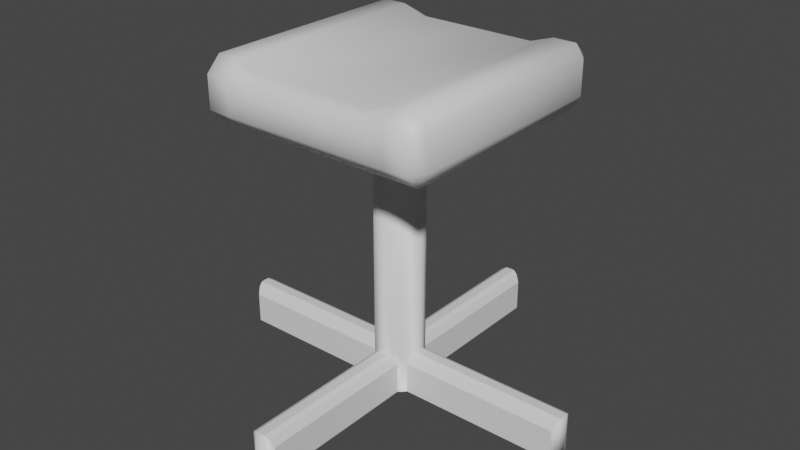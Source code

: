# Source: Platform.blend  (saved by Blender 2.80.75; exported with 4.5.12 LTS)
import bpy
from mathutils import Matrix  # noqa: F401  (used for matrix-valued properties, if any)

bpy.ops.wm.read_factory_settings(use_empty=True)
scene = bpy.context.scene
scene.name = 'Scene'

# ---- collections
col_collection = bpy.data.collections.new('Collection'); scene.collection.children.link(col_collection)

# ---- materials (node trees are filled in below, after node groups)
mat_metalmat = bpy.data.materials.new('MetalMat')
mat_metalmat.use_transparent_shadow = False
mat_platformmat = bpy.data.materials.new('PlatformMat')
mat_platformmat.use_transparent_shadow = False

# ---- material node trees
mat_metalmat.use_nodes = True; mat_metalmat.node_tree.nodes.clear()
_N = mat_metalmat.node_tree.nodes; _L = mat_metalmat.node_tree.links
n0 = _N.new('ShaderNodeOutputMaterial'); n0.name = 'Material Output'; n0.location = (300, 300)
n1 = _N.new('ShaderNodeBsdfPrincipled'); n1.name = 'Principled BSDF'; n1.location = (10, 300)
n1.distribution = 'GGX'
n1.subsurface_method = 'BURLEY'
n1.inputs[3].default_value = 1.45
n1.inputs[27].default_value = (0.0, 0.0, 0.0, 1.0)
n1.inputs[28].default_value = 1.0
_L.new(n1.outputs[0], n0.inputs[0])
n0.is_active_output = True
mat_platformmat.use_nodes = True; mat_platformmat.node_tree.nodes.clear()
_N = mat_platformmat.node_tree.nodes; _L = mat_platformmat.node_tree.links
n0 = _N.new('ShaderNodeOutputMaterial'); n0.name = 'Material Output'; n0.location = (300, 300)
n1 = _N.new('ShaderNodeBsdfPrincipled'); n1.name = 'Principled BSDF'; n1.location = (10, 300)
n1.distribution = 'GGX'
n1.subsurface_method = 'BURLEY'
n1.inputs[3].default_value = 1.45
n1.inputs[27].default_value = (0.0, 0.0, 0.0, 1.0)
n1.inputs[28].default_value = 1.0
_L.new(n1.outputs[0], n0.inputs[0])
n0.is_active_output = True

# ---- world
world_world = bpy.data.worlds.new('World'); scene.world = world_world
world_world.use_nodes = True; world_world.node_tree.nodes.clear()
_N = world_world.node_tree.nodes; _L = world_world.node_tree.links
n0 = _N.new('ShaderNodeOutputWorld'); n0.name = 'World Output'; n0.location = (300, 300)
n1 = _N.new('ShaderNodeBackground'); n1.name = 'Background'; n1.location = (10, 300)
n1.inputs[0].default_value = (0.05088, 0.05088, 0.05088, 1.0)
_L.new(n1.outputs[0], n0.inputs[0])
n0.is_active_output = True
world_world.color = (0.05088, 0.05088, 0.05088)
world_world.use_sun_shadow = False
world_world.sun_shadow_jitter_overblur = 0.0

# ---- meshes
me_cylinder = bpy.data.meshes.new('Cylinder')
me_cylinder.from_pydata([(3.749e-08, 0.3, -3.0), (3.749e-08, 0.3, 0.0), (0.05853, 0.2942, -3.0), (0.05853, 0.2942, 0.0), (0.1148, 0.2772, -3.0), (0.1148, 0.2772, 0.0), (0.1667, 0.2494, -3.0), (0.1667, 0.2494, 0.0), (0.2121, 0.2121, -3.0), (0.2121, 0.2121, 0.0), (0.2494, 0.1667, -3.128), (0.2494, 0.1667, 0.0), (0.2772, 0.1148, -3.033), (0.2772, 0.1148, 0.0), (0.2942, 0.05853, -3.0), (0.2942, 0.05853, 0.0), (0.3, 2.456e-07, -3.0), (0.3, 2.456e-07, 0.0), (0.2942, -0.05853, -3.0), (0.2942, -0.05853, 0.0), (0.2772, -0.1148, -3.033), (0.2772, -0.1148, 0.0), (0.2494, -0.1667, -3.128), (0.2494, -0.1667, 0.0), (0.2121, -0.2121, -3.0), (0.2121, -0.2121, 0.0), (0.1667, -0.2494, -3.0), (0.1667, -0.2494, 0.0), (0.1148, -0.2772, -3.0), (0.1148, -0.2772, 0.0), (0.05853, -0.2942, -3.0), (0.05853, -0.2942, 0.0), (-6.027e-08, -0.3, -3.0), (-6.027e-08, -0.3, 0.0), (-0.05853, -0.2942, -3.0), (-0.05853, -0.2942, 0.0), (-0.1148, -0.2772, -3.0), (-0.1148, -0.2772, 0.0), (-0.1667, -0.2494, -3.0), (-0.1667, -0.2494, 0.0), (-0.2121, -0.2121, -3.0), (-0.2121, -0.2121, 0.0), (-0.2494, -0.1667, -3.0), (-0.2494, -0.1667, 0.0), (-0.2772, -0.1148, -3.0), (-0.2772, -0.1148, 0.0), (-0.2942, -0.05853, -3.0), (-0.2942, -0.05853, 0.0), (-0.3, 5.126e-07, -3.0), (-0.3, 5.126e-07, 0.0), (-0.2942, 0.05853, -3.0), (-0.2942, 0.05853, 0.0), (-0.2772, 0.1148, -3.0), (-0.2772, 0.1148, 0.0), (-0.2494, 0.1667, -3.0), (-0.2494, 0.1667, 0.0), (-0.2121, 0.2121, -3.0), (-0.2121, 0.2121, 0.0), (-0.1667, 0.2494, -3.0), (-0.1667, 0.2494, 0.0), (-0.1148, 0.2772, -3.0), (-0.1148, 0.2772, 0.0), (-0.05853, 0.2942, -3.0), (-0.05853, 0.2942, 0.0), (-7.251e-08, 0.3, -3.518), (0.05853, 0.2942, -3.518), (0.1148, 0.2772, -3.518), (0.1667, 0.2494, -3.518), (0.2121, 0.2121, -3.518), (0.2494, 0.1667, -3.518), (0.2772, 0.1148, -3.518), (0.2942, 0.05853, -3.518), (0.3, 2.456e-07, -3.518), (0.2942, -0.05853, -3.518), (0.2772, -0.1148, -3.518), (0.2494, -0.1667, -3.518), (0.2121, -0.2121, -3.518), (0.1667, -0.2494, -3.518), (0.1148, -0.2772, -3.518), (-0.1148, -2.277, -3.033), (-0.05853, -2.294, -3.0), (-8.279e-07, -2.3, -3.0), (-0.1148, -0.2772, -3.518), (-0.1667, -0.2494, -3.518), (-0.2121, -0.2121, -3.518), (-0.2494, -0.1667, -3.518), (-2.294, 0.05853, -3.0), (-2.3, 2.374e-06, -3.0), (-2.294, -0.05852, -3.0), (-2.277, -0.1148, -3.033), (-2.249, -0.1667, -3.128), (-0.2494, 0.1667, -3.518), (-0.2121, 0.2121, -3.518), (-0.1667, 0.2494, -3.518), (-0.1148, 0.2772, -3.518), (-0.05853, 0.2942, -3.518), (-0.2494, -0.1667, -3.128), (-0.2772, -0.1148, -3.033), (-0.2942, -0.05853, -3.0), (-0.3, 5.126e-07, -3.0), (-0.2942, 0.05853, -3.0), (-0.2772, 0.1148, -3.033), (-0.2494, 0.1667, -3.128), (-7.251e-08, 0.3, -3.518), (0.05853, 0.2942, -3.518), (0.1148, 0.2772, -3.518), (0.1667, 0.2494, -3.518), (0.2121, 0.2121, -3.518), (0.2494, 0.1667, -3.518), (0.2772, 0.1148, -3.518), (0.2942, 0.05853, -3.518), (0.3, 2.456e-07, -3.518), (0.2942, -0.05853, -3.518), (0.2772, -0.1148, -3.518), (0.2494, -0.1667, -3.518), (0.2121, -0.2121, -3.518), (0.1667, -0.2494, -3.518), (0.1148, -0.2772, -3.518), (0.05853, -2.294, -3.0), (0.1148, -2.277, -3.033), (0.1667, -2.249, -3.128), (-0.1148, -0.2772, -3.518), (-0.1667, -0.2494, -3.518), (-0.2121, -0.2121, -3.518), (-0.2494, -0.1667, -3.518), (-0.2772, -0.1148, -3.518), (-0.2942, -0.05853, -3.518), (-0.3, 5.126e-07, -3.518), (-0.2942, 0.05853, -3.518), (-0.2772, 0.1148, -3.518), (-0.2494, 0.1667, -3.518), (-0.2121, 0.2121, -3.518), (-0.1667, 0.2494, -3.518), (-0.1148, 0.2772, -3.518), (-0.05853, 0.2942, -3.518), (-2.277, 0.1148, -3.033), (-2.249, 0.1667, -3.128), (-2.249, -0.1667, -3.518), (-2.277, -0.1148, -3.518), (-2.294, -0.05852, -3.518), (-2.3, 2.374e-06, -3.518), (-2.294, 0.05853, -3.518), (-2.277, 0.1148, -3.518), (-2.249, 0.1667, -3.518), (0.1667, -0.2494, -3.128), (0.1148, -0.2772, -3.033), (0.05853, -0.2942, -3.0), (-6.027e-08, -0.3, -3.0), (-0.05853, -0.2942, -3.0), (-0.1148, -0.2772, -3.033), (-0.1667, -0.2494, -3.128), (0.1667, -0.2494, -3.518), (0.1148, -0.2772, -3.518), (-0.1148, -0.2772, -3.518), (-0.1667, -0.2494, -3.518), (-1.703e-07, -0.3, -3.518), (0.1148, -0.2772, -3.518), (0.05853, -0.2942, -3.518), (-7.251e-08, 0.3, -3.518), (0.05853, 0.2942, -3.518), (0.1148, 0.2772, -3.518), (0.1667, 0.2494, -3.518), (0.2121, 0.2121, -3.518), (0.2494, 0.1667, -3.518), (0.2772, 0.1148, -3.518), (0.2942, 0.05853, -3.518), (0.3, 2.456e-07, -3.518), (0.2942, -0.05853, -3.518), (0.2772, -0.1148, -3.518), (0.2494, -0.1667, -3.518), (0.2121, -0.2121, -3.518), (0.1667, -0.2494, -3.518), (-0.05853, -0.2942, -3.518), (-0.1148, -0.2772, -3.518), (-0.1667, -0.2494, -3.518), (-0.2121, -0.2121, -3.518), (-0.2494, -0.1667, -3.518), (-0.2772, -0.1148, -3.518), (-0.2942, -0.05853, -3.518), (-0.3, 5.126e-07, -3.518), (-0.2942, 0.05853, -3.518), (-0.2772, 0.1148, -3.518), (-0.2494, 0.1667, -3.518), (-0.2121, 0.2121, -3.518), (-0.1667, 0.2494, -3.518), (-0.1148, 0.2772, -3.518), (1.223e-06, 2.3, -3.0), (-0.1667, -2.249, -3.128), (0.1667, -2.249, -3.518), (0.1148, -2.277, -3.518), (0.05853, -2.294, -3.518), (-9.379e-07, -2.3, -3.518), (-0.05853, -2.294, -3.518), (-0.1148, -2.277, -3.518), (-0.1667, -2.249, -3.518), (-9.379e-07, -2.3, -3.518), (0.1148, -2.277, -3.518), (0.05853, -2.294, -3.518), (-0.05853, -2.294, -3.518), (-0.1148, -2.277, -3.518), (2.249, 0.1667, -3.128), (2.277, 0.1148, -3.033), (2.294, 0.05853, -3.0), (2.3, 4.98e-07, -3.0), (2.294, -0.05853, -3.0), (2.277, -0.1148, -3.033), (2.249, -0.1667, -3.128), (2.249, 0.1667, -3.518), (2.277, 0.1148, -3.518), (2.294, 0.05853, -3.518), (2.3, 4.98e-07, -3.518), (2.294, -0.05853, -3.518), (2.277, -0.1148, -3.518), (2.249, -0.1667, -3.518), (2.249, 0.1667, -3.518), (2.277, 0.1148, -3.518), (2.294, 0.05853, -3.518), (2.3, 4.98e-07, -3.518), (2.294, -0.05853, -3.518), (2.277, -0.1148, -3.518), (2.249, -0.1667, -3.518), (2.249, -0.1667, -3.518), (2.249, 0.1667, -3.518), (2.277, 0.1148, -3.518), (2.294, 0.05853, -3.518), (2.3, 4.98e-07, -3.518), (2.294, -0.05853, -3.518), (2.277, -0.1148, -3.518), (3.749e-08, 0.3, -3.0), (0.05853, 0.2942, -3.0), (0.1148, 0.2772, -3.033), (0.1667, 0.2494, -3.128), (-0.1667, 0.2494, -3.128), (-0.1148, 0.2772, -3.033), (-0.05853, 0.2942, -3.0), (-7.251e-08, 0.3, -3.518), (0.05853, 0.2942, -3.518), (0.1148, 0.2772, -3.518), (0.1667, 0.2494, -3.518), (-7.251e-08, 0.3, -3.518), (-7.251e-08, 0.3, -3.518), (0.05853, 0.2942, -3.518), (0.05853, 0.2942, -3.518), (-0.1667, 0.2494, -3.518), (-0.1148, 0.2772, -3.518), (-0.05853, 0.2942, -3.518), (0.1148, 0.2772, -3.518), (-0.1148, 0.2772, -3.518), (-0.05853, 0.2942, -3.518), (0.1148, 0.2772, -3.518), (0.1667, 0.2494, -3.518), (0.2121, 0.2121, -3.518), (0.2494, 0.1667, -3.518), (0.2772, 0.1148, -3.518), (0.2942, 0.05853, -3.518), (0.3, 2.456e-07, -3.518), (0.2942, -0.05853, -3.518), (0.2772, -0.1148, -3.518), (0.2494, -0.1667, -3.518), (0.2121, -0.2121, -3.518), (0.1667, -0.2494, -3.518), (0.1148, -0.2772, -3.518), (0.05853, -0.2942, -3.518), (-1.703e-07, -0.3, -3.518), (-0.05853, -0.2942, -3.518), (-0.1148, -0.2772, -3.518), (-0.1667, -0.2494, -3.518), (-0.2121, -0.2121, -3.518), (-0.2494, -0.1667, -3.518), (-0.2772, -0.1148, -3.518), (-0.2942, -0.05853, -3.518), (-0.3, 5.126e-07, -3.518), (-0.2942, 0.05853, -3.518), (-0.2772, 0.1148, -3.518), (-0.2494, 0.1667, -3.518), (-0.2121, 0.2121, -3.518), (-0.1667, 0.2494, -3.518), (-0.1148, 0.2772, -3.518), (-0.05853, 0.2942, -3.518), (0.05853, 2.294, -3.0), (0.1148, 2.277, -3.033), (0.1667, 2.249, -3.128), (-0.1667, 2.249, -3.128), (-0.1148, 2.277, -3.033), (-0.05853, 2.294, -3.0), (1.113e-06, 2.3, -3.518), (0.05853, 2.294, -3.518), (0.1148, 2.277, -3.518), (0.1667, 2.249, -3.518), (1.113e-06, 2.3, -3.518), (1.113e-06, 2.3, -3.518), (0.05853, 2.294, -3.518), (0.05853, 2.294, -3.518), (-0.1667, 2.249, -3.518), (-0.1148, 2.277, -3.518), (-0.05853, 2.294, -3.518), (0.1148, 2.277, -3.518), (-0.1148, 2.277, -3.518), (-0.05853, 2.294, -3.518), (0.1148, 2.277, -3.518), (-0.1148, 2.277, -3.518), (-0.05853, 2.294, -3.518)], [], [(0, 1, 3, 2), (2, 3, 5, 4), (4, 5, 7, 6), (6, 7, 9, 8), (8, 9, 11, 10), (10, 11, 13, 12), (12, 13, 15, 14), (14, 15, 17, 16), (16, 17, 19, 18), (18, 19, 21, 20), (20, 21, 23, 22), (22, 23, 25, 24), (24, 25, 27, 26), (26, 27, 29, 28), (28, 29, 31, 30), (30, 31, 33, 32), (32, 33, 35, 34), (34, 35, 37, 36), (36, 37, 39, 38), (38, 39, 41, 40), (40, 41, 43, 42), (42, 43, 45, 44), (44, 45, 47, 46), (46, 47, 49, 48), (48, 49, 51, 50), (50, 51, 53, 52), (52, 53, 55, 54), (54, 55, 57, 56), (56, 57, 59, 58), (58, 59, 61, 60), (3, 1, 63, 61, 59, 57, 55, 53, 51, 49, 47, 45, 43, 41, 39, 37, 35, 33, 31, 29, 27, 25, 23, 21, 19, 17, 15, 13, 11, 9, 7, 5), (60, 61, 63, 62), (62, 63, 1, 0), (163, 108, 214, 222), (93, 94, 133, 132), (77, 26, 144, 151), (66, 67, 106, 105), (6, 67, 238, 231), (18, 20, 205, 204), (38, 40, 84, 83), (56, 58, 93, 92), (130, 131, 183, 182), (103, 104, 159, 158), (180, 181, 273, 272), (22, 24, 76, 75), (40, 42, 85, 84), (60, 62, 234, 233), (38, 83, 154, 150), (92, 93, 132, 131), (6, 8, 68, 67), (24, 26, 77, 76), (65, 66, 105, 104), (179, 180, 272, 271), (75, 74, 212, 213), (116, 117, 156, 171), (46, 48, 99, 98), (8, 10, 69, 68), (129, 130, 182, 181), (115, 116, 171, 170), (134, 103, 240, 248), (178, 179, 271, 270), (117, 78, 152, 156), (54, 56, 92, 91), (128, 129, 181, 180), (99, 100, 86, 87), (130, 129, 142, 143), (98, 99, 87, 88), (129, 128, 141, 142), (97, 98, 88, 89), (128, 127, 140, 141), (28, 30, 146, 145), (67, 68, 107, 106), (94, 95, 134, 133), (114, 115, 170, 169), (48, 50, 100, 99), (68, 69, 108, 107), (95, 64, 103, 134), (82, 83, 122, 121), (69, 70, 109, 108), (83, 84, 123, 122), (70, 71, 110, 109), (84, 85, 124, 123), (50, 52, 101, 100), (71, 72, 111, 110), (72, 73, 112, 111), (42, 44, 97, 96), (54, 91, 130, 102), (73, 74, 113, 112), (52, 54, 102, 101), (74, 75, 114, 113), (85, 42, 96, 124), (75, 76, 115, 114), (44, 46, 98, 97), (76, 77, 116, 115), (77, 78, 117, 116), (133, 134, 248, 247), (91, 92, 131, 130), (88, 87, 140, 139), (87, 86, 141, 140), (86, 135, 142, 141), (90, 89, 138, 137), (135, 136, 143, 142), (89, 88, 139, 138), (100, 101, 135, 86), (124, 96, 90, 137), (125, 124, 137, 138), (101, 102, 136, 135), (126, 125, 138, 139), (127, 126, 139, 140), (102, 130, 143, 136), (96, 97, 89, 90), (151, 144, 120, 188), (148, 149, 79, 80), (154, 153, 193, 194), (156, 152, 189, 196), (153, 173, 199, 193), (147, 148, 80, 81), (146, 147, 81, 118), (173, 172, 198, 199), (177, 178, 270, 269), (145, 146, 118, 119), (172, 155, 195, 198), (30, 32, 147, 146), (58, 60, 233, 232), (131, 132, 184, 183), (83, 82, 153, 154), (82, 121, 173, 153), (105, 106, 161, 160), (132, 133, 185, 184), (106, 107, 162, 161), (176, 177, 269, 268), (32, 34, 148, 147), (107, 108, 163, 162), (159, 104, 241, 242), (121, 122, 174, 173), (16, 18, 204, 203), (122, 123, 175, 174), (74, 73, 211, 212), (123, 124, 176, 175), (34, 36, 149, 148), (124, 125, 177, 176), (73, 72, 210, 211), (26, 28, 145, 144), (125, 126, 178, 177), (126, 127, 179, 178), (36, 38, 150, 149), (72, 71, 209, 210), (78, 77, 151, 152), (127, 128, 180, 179), (119, 118, 190, 189), (118, 81, 191, 190), (190, 191, 195, 197), (81, 80, 192, 191), (80, 79, 193, 192), (120, 119, 189, 188), (189, 190, 197, 196), (79, 187, 194, 193), (191, 192, 198, 195), (192, 193, 199, 198), (149, 150, 187, 79), (152, 151, 188, 189), (157, 156, 196, 197), (144, 145, 119, 120), (155, 157, 197, 195), (150, 154, 194, 187), (200, 201, 208, 207), (205, 206, 213, 212), (201, 202, 209, 208), (202, 203, 210, 209), (203, 204, 211, 210), (204, 205, 212, 211), (214, 215, 223, 222), (215, 216, 224, 223), (216, 217, 225, 224), (217, 218, 226, 225), (218, 219, 227, 226), (219, 220, 221, 227), (164, 163, 222, 223), (22, 75, 213, 206), (165, 164, 223, 224), (10, 12, 201, 200), (20, 22, 206, 205), (12, 14, 202, 201), (69, 10, 200, 207), (14, 16, 203, 202), (114, 169, 221, 220), (248, 240, 290, 298), (242, 241, 291, 292), (243, 232, 282, 293), (230, 231, 281, 280), (240, 239, 289, 290), (229, 230, 280, 279), (239, 242, 249, 250, 251, 252, 253, 254, 255, 256, 257, 258, 259, 260, 261, 262, 263, 264, 265, 266, 267, 268, 269, 270, 271, 272, 273, 274, 275, 276, 277, 278), (241, 246, 296, 291), (277, 247, 297, 300), (238, 237, 287, 288), (181, 182, 274, 273), (158, 159, 242, 239), (182, 183, 275, 274), (62, 0, 228, 234), (183, 184, 276, 275), (160, 161, 250, 249), (184, 185, 277, 276), (161, 162, 251, 250), (65, 104, 241, 236), (162, 163, 252, 251), (66, 65, 236, 237), (163, 164, 253, 252), (67, 66, 237, 238), (164, 165, 254, 253), (94, 93, 243, 244), (165, 166, 255, 254), (95, 94, 244, 245), (166, 167, 256, 255), (64, 95, 245, 235), (167, 168, 257, 256), (105, 160, 249, 246), (168, 169, 258, 257), (169, 170, 259, 258), (103, 64, 235, 240), (170, 171, 260, 259), (0, 2, 229, 228), (171, 156, 261, 260), (156, 157, 262, 261), (185, 133, 247, 277), (157, 155, 263, 262), (155, 172, 264, 263), (2, 4, 230, 229), (172, 173, 265, 264), (173, 174, 266, 265), (104, 103, 240, 241), (174, 175, 267, 266), (4, 6, 231, 230), (103, 158, 239, 240), (104, 105, 246, 241), (175, 176, 268, 267), (93, 58, 232, 243), (279, 280, 287, 286), (280, 281, 288, 287), (282, 283, 294, 293), (283, 284, 295, 294), (186, 279, 286, 285), (284, 186, 285, 295), (285, 286, 291, 290), (291, 296, 299, 292), (297, 298, 301, 300), (298, 290, 289, 301), (232, 233, 283, 282), (231, 238, 288, 281), (236, 241, 291, 286), (240, 235, 285, 290), (233, 234, 284, 283), (244, 243, 293, 294), (234, 228, 186, 284), (278, 277, 300, 301), (245, 244, 294, 295), (246, 249, 299, 296), (241, 240, 290, 291), (228, 229, 279, 186)])
me_cylinder.polygons.foreach_set('use_smooth', [1, 1, 1, 1, 1, 1, 1, 1, 1, 1, 1, 1, 1, 1, 1, 1, 1, 1, 1, 1, 1, 1, 1, 1, 1, 1, 1, 1, 1, 1, 0, 1, 1, 0, 0, 0, 0, 0, 0, 1, 1, 0, 0, 0, 1, 1, 0, 0, 0, 1, 1, 0, 0, 0, 0, 0, 1, 0, 0, 0, 0, 0, 1, 0, 0, 0, 0, 0, 0, 0, 0, 0, 0, 0, 0, 0, 0, 0, 0, 0, 0, 0, 0, 0, 0, 1, 0, 0, 1, 0, 0, 0, 0, 0, 0, 0, 0, 1, 1, 1, 1, 1, 1, 0, 0, 0, 0, 0, 0, 0, 0, 0, 0, 0, 0, 0, 0, 0, 0, 0, 0, 0, 0, 1, 0, 0, 0, 0, 0, 0, 0, 0, 0, 0, 0, 0, 0, 0, 0, 0, 0, 0, 1, 0, 0, 1, 0, 0, 0, 1, 1, 0, 1, 1, 1, 0, 1, 0, 0, 0, 0, 0, 0, 0, 0, 1, 1, 1, 1, 1, 1, 0, 0, 0, 0, 0, 0, 0, 0, 0, 0, 0, 0, 0, 0, 0, 0, 0, 0, 0, 0, 0, 0, 0, 0, 0, 0, 0, 0, 0, 0, 0, 0, 0, 0, 0, 0, 0, 0, 0, 0, 0, 0, 0, 0, 0, 0, 0, 0, 0, 0, 0, 0, 0, 0, 0, 0, 0, 0, 0, 0, 0, 1, 0, 0, 0, 0, 1, 1, 1, 1, 1, 1, 0, 0, 0, 0, 0, 0, 0, 0, 0, 0, 0, 0, 0, 0, 0, 0])
_uv = me_cylinder.uv_layers.new(name='UVMap')
_uv.uv.foreach_set('vector', [1.0, 0.5, 1.0, 1.0, 0.9688, 1.0, 0.9688, 0.5, 0.9688, 0.5, 0.9688, 1.0, 0.9375, 1.0, 0.9375, 0.5, 0.9375, 0.5, 0.9375, 1.0, 0.9062, 1.0, 0.9062, 0.5, 0.9062, 0.5, 0.9062, 1.0, 0.875, 1.0, 0.875, 0.5, 0.875, 0.5, 0.875, 1.0, 0.8438, 1.0, 0.8438, 0.5, 0.8438, 0.5, 0.8438, 1.0, 0.8125, 1.0, 0.8125, 0.5, 0.8125, 0.5, 0.8125, 1.0, 0.7812, 1.0, 0.7812, 0.5, 0.7812, 0.5, 0.7812, 1.0, 0.75, 1.0, 0.75, 0.5, 0.75, 0.5, 0.75, 1.0, 0.7188, 1.0, 0.7188, 0.5, 0.7188, 0.5, 0.7188, 1.0, 0.6875, 1.0, 0.6875, 0.5, 0.6875, 0.5, 0.6875, 1.0, 0.6562, 1.0, 0.6562, 0.5, 0.6562, 0.5, 0.6562, 1.0, 0.625, 1.0, 0.625, 0.5, 0.625, 0.5, 0.625, 1.0, 0.5938, 1.0, 0.5938, 0.5, 0.5938, 0.5, 0.5938, 1.0, 0.5625, 1.0, 0.5625, 0.5, 0.5625, 0.5, 0.5625, 1.0, 0.5312, 1.0, 0.5312, 0.5, 0.5312, 0.5, 0.5312, 1.0, 0.5, 1.0, 0.5, 0.5, 0.5, 0.5, 0.5, 1.0, 0.4688, 1.0, 0.4688, 0.5, 0.4688, 0.5, 0.4688, 1.0, 0.4375, 1.0, 0.4375, 0.5, 0.4375, 0.5, 0.4375, 1.0, 0.4062, 1.0, 0.4062, 0.5, 0.4062, 0.5, 0.4062, 1.0, 0.375, 1.0, 0.375, 0.5, 0.375, 0.5, 0.375, 1.0, 0.3438, 1.0, 0.3438, 0.5, 0.3438, 0.5, 0.3438, 1.0, 0.3125, 1.0, 0.3125, 0.5, 0.3125, 0.5, 0.3125, 1.0, 0.2812, 1.0, 0.2812, 0.5, 0.2812, 0.5, 0.2812, 1.0, 0.25, 1.0, 0.25, 0.5, 0.25, 0.5, 0.25, 1.0, 0.2188, 1.0, 0.2188, 0.5, 0.2188, 0.5, 0.2188, 1.0, 0.1875, 1.0, 0.1875, 0.5, 0.1875, 0.5, 0.1875, 1.0, 0.1562, 1.0, 0.1562, 0.5, 0.1562, 0.5, 0.1562, 1.0, 0.125, 1.0, 0.125, 0.5, 0.125, 0.5, 0.125, 1.0, 0.09375, 1.0, 0.09375, 0.5, 0.09375, 0.5, 0.09375, 1.0, 0.0625, 1.0, 0.0625, 0.5, 0.2968, 0.4854, 0.25, 0.49, 0.2032, 0.4854, 0.1582, 0.4717, 0.1167, 0.4496, 0.08029, 0.4197, 0.05045, 0.3833, 0.02827, 0.3418, 0.01461, 0.2968, 0.01, 0.25, 0.01461, 0.2032, 0.02827, 0.1582, 0.05045, 0.1167, 0.08029, 0.08029, 0.1167, 0.05045, 0.1582, 0.02827, 0.2032, 0.01461, 0.25, 0.01, 0.2968, 0.01461, 0.3418, 0.02827, 0.3833, 0.05045, 0.4197, 0.08029, 0.4496, 0.1167, 0.4717, 0.1582, 0.4854, 0.2032, 0.49, 0.25, 0.4854, 0.2968, 0.4717, 0.3418, 0.4496, 0.3833, 0.4197, 0.4197, 0.3833, 0.4496, 0.3418, 0.4717, 0.0625, 0.5, 0.0625, 1.0, 0.03125, 1.0, 0.03125, 0.5, 0.03125, 0.5, 0.03125, 1.0, 0.0, 1.0, 0.0, 0.5, 0.8438, 0.5, 0.8438, 0.5, 0.8438, 0.5, 0.8438, 0.5, 0.09375, 0.5, 0.0625, 0.5, 0.0625, 0.5, 0.09375, 0.5, 0.5938, 0.5, 0.5938, 0.5, 0.5938, 0.5, 0.5938, 0.5, 0.9375, 0.5, 0.9062, 0.5, 0.9062, 0.5, 0.9375, 0.5, 0.9062, 0.5, 0.9062, 0.5, 0.9062, 0.5, 0.9062, 0.5, 0.7188, 0.5, 0.6875, 0.5, 0.6875, 0.5, 0.7188, 0.5, 0.4062, 0.5, 0.375, 0.5, 0.375, 0.5, 0.4062, 0.5, 0.125, 0.5, 0.09375, 0.5, 0.09375, 0.5, 0.125, 0.5, 0.1562, 0.5, 0.125, 0.5, 0.125, 0.5, 0.1562, 0.5, 1.0, 0.5, 0.9688, 0.5, 0.9688, 0.5, 1.0, 0.5, 0.5146, 0.2968, 0.5283, 0.3418, 0.5283, 0.3418, 0.5146, 0.2968, 0.6562, 0.5, 0.625, 0.5, 0.625, 0.5, 0.6562, 0.5, 0.375, 0.5, 0.3438, 0.5, 0.3438, 0.5, 0.375, 0.5, 0.0625, 0.5, 0.03125, 0.5, 0.03125, 0.5, 0.0625, 0.5, 0.4062, 0.5, 0.4062, 0.5, 0.4062, 0.5, 0.4062, 0.5, 0.125, 0.5, 0.09375, 0.5, 0.09375, 0.5, 0.125, 0.5, 0.9062, 0.5, 0.875, 0.5, 0.875, 0.5, 0.9062, 0.5, 0.625, 0.5, 0.5938, 0.5, 0.5938, 0.5, 0.625, 0.5, 0.9688, 0.5, 0.9375, 0.5, 0.9375, 0.5, 0.9688, 0.5, 0.51, 0.25, 0.5146, 0.2968, 0.5146, 0.2968, 0.51, 0.25, 0.6562, 0.5, 0.6875, 0.5, 0.6875, 0.5, 0.6562, 0.5, 0.5938, 0.5, 0.5625, 0.5, 0.5625, 0.5, 0.5938, 0.5, 0.2812, 0.5, 0.25, 0.5, 0.25, 0.5, 0.2812, 0.5, 0.875, 0.5, 0.8438, 0.5, 0.8438, 0.5, 0.875, 0.5, 0.5283, 0.3418, 0.5504, 0.3833, 0.5504, 0.3833, 0.5283, 0.3418, 0.625, 0.5, 0.5938, 0.5, 0.5938, 0.5, 0.625, 0.5, 0.03125, 0.5, 0.0, 0.5, 0.0, 0.5, 0.03125, 0.5, 0.5146, 0.2032, 0.51, 0.25, 0.51, 0.25, 0.5146, 0.2032, 0.5625, 0.5, 0.5625, 0.5, 0.5625, 0.5, 0.5625, 0.5, 0.1562, 0.5, 0.125, 0.5, 0.125, 0.5, 0.1562, 0.5, 0.5146, 0.2968, 0.5283, 0.3418, 0.5283, 0.3418, 0.5146, 0.2968, 0.25, 0.5, 0.2188, 0.5, 0.2188, 0.5, 0.25, 0.5, 0.5504, 0.3833, 0.5283, 0.3418, 0.5283, 0.3418, 0.5504, 0.3833, 0.2812, 0.5, 0.25, 0.5, 0.25, 0.5, 0.2812, 0.5, 0.5283, 0.3418, 0.5146, 0.2968, 0.5146, 0.2968, 0.5283, 0.3418, 0.3125, 0.5, 0.2812, 0.5, 0.2812, 0.5, 0.3125, 0.5, 0.5146, 0.2968, 0.51, 0.25, 0.51, 0.25, 0.5146, 0.2968, 0.5625, 0.5, 0.5312, 0.5, 0.5312, 0.5, 0.5625, 0.5, 0.9062, 0.5, 0.875, 0.5, 0.875, 0.5, 0.9062, 0.5, 0.0625, 0.5, 0.03125, 0.5, 0.03125, 0.5, 0.0625, 0.5, 0.6562, 0.5, 0.625, 0.5, 0.625, 0.5, 0.6562, 0.5, 0.25, 0.5, 0.2188, 0.5, 0.2188, 0.5, 0.25, 0.5, 0.875, 0.5, 0.8438, 0.5, 0.8438, 0.5, 0.875, 0.5, 0.03125, 0.5, 0.0, 0.5, 0.0, 0.5, 0.03125, 0.5, 0.4375, 0.5, 0.4062, 0.5, 0.4062, 0.5, 0.4375, 0.5, 0.8438, 0.5, 0.8125, 0.5, 0.8125, 0.5, 0.8438, 0.5, 0.4062, 0.5, 0.375, 0.5, 0.375, 0.5, 0.4062, 0.5, 0.8125, 0.5, 0.7812, 0.5, 0.7812, 0.5, 0.8125, 0.5, 0.375, 0.5, 0.3438, 0.5, 0.3438, 0.5, 0.375, 0.5, 0.2188, 0.5, 0.1875, 0.5, 0.1875, 0.5, 0.2188, 0.5, 0.7812, 0.5, 0.75, 0.5, 0.75, 0.5, 0.7812, 0.5, 0.75, 0.5, 0.7188, 0.5, 0.7188, 0.5, 0.75, 0.5, 0.3438, 0.5, 0.3125, 0.5, 0.3125, 0.5, 0.3438, 0.5, 0.1562, 0.5, 0.1562, 0.5, 0.1562, 0.5, 0.1562, 0.5, 0.7188, 0.5, 0.6875, 0.5, 0.6875, 0.5, 0.7188, 0.5, 0.1875, 0.5, 0.1562, 0.5, 0.1562, 0.5, 0.1875, 0.5, 0.6875, 0.5, 0.6562, 0.5, 0.6562, 0.5, 0.6875, 0.5, 0.3438, 0.5, 0.3438, 0.5, 0.3438, 0.5, 0.3438, 0.5, 0.6562, 0.5, 0.625, 0.5, 0.625, 0.5, 0.6562, 0.5, 0.3125, 0.5, 0.2812, 0.5, 0.2812, 0.5, 0.3125, 0.5, 0.625, 0.5, 0.5938, 0.5, 0.5938, 0.5, 0.625, 0.5, 0.5938, 0.5, 0.5625, 0.5, 0.5625, 0.5, 0.5938, 0.5, 0.0625, 0.5, 0.03125, 0.5, 0.03125, 0.5, 0.0625, 0.5, 0.1562, 0.5, 0.125, 0.5, 0.125, 0.5, 0.1562, 0.5, 0.2812, 0.5, 0.25, 0.5, 0.25, 0.5, 0.2812, 0.5, 0.25, 0.5, 0.2188, 0.5, 0.2188, 0.5, 0.25, 0.5, 0.2188, 0.5, 0.1875, 0.5, 0.1875, 0.5, 0.2188, 0.5, 0.3438, 0.5, 0.3125, 0.5, 0.3125, 0.5, 0.3438, 0.5, 0.1875, 0.5, 0.1562, 0.5, 0.1562, 0.5, 0.1875, 0.5, 0.3125, 0.5, 0.2812, 0.5, 0.2812, 0.5, 0.3125, 0.5, 0.2188, 0.5, 0.1875, 0.5, 0.1875, 0.5, 0.2188, 0.5, 0.3438, 0.5, 0.3438, 0.5, 0.3438, 0.5, 0.3438, 0.5, 0.5283, 0.1582, 0.5504, 0.1167, 0.5504, 0.1167, 0.5283, 0.1582, 0.1875, 0.5, 0.1562, 0.5, 0.1562, 0.5, 0.1875, 0.5, 0.5146, 0.2032, 0.5283, 0.1582, 0.5283, 0.1582, 0.5146, 0.2032, 0.51, 0.25, 0.5146, 0.2032, 0.5146, 0.2032, 0.51, 0.25, 0.1562, 0.5, 0.1562, 0.5, 0.1562, 0.5, 0.1562, 0.5, 0.3438, 0.5, 0.3125, 0.5, 0.3125, 0.5, 0.3438, 0.5, 0.5938, 0.5, 0.5938, 0.5, 0.5938, 0.5, 0.5938, 0.5, 0.4688, 0.5, 0.4375, 0.5, 0.4375, 0.5, 0.4688, 0.5, 0.4062, 0.5, 0.4375, 0.5, 0.4375, 0.5, 0.4062, 0.5, 0.5625, 0.5, 0.5625, 0.5, 0.5625, 0.5, 0.5625, 0.5, 0.4375, 0.5, 0.4375, 0.5, 0.4375, 0.5, 0.4375, 0.5, 0.5, 0.5, 0.4688, 0.5, 0.4688, 0.5, 0.5, 0.5, 0.5312, 0.5, 0.5, 0.5, 0.5, 0.5, 0.5312, 0.5, 0.6582, 0.02827, 0.7032, 0.01461, 0.7032, 0.01461, 0.6582, 0.02827, 0.5283, 0.1582, 0.5146, 0.2032, 0.5146, 0.2032, 0.5283, 0.1582, 0.5625, 0.5, 0.5312, 0.5, 0.5312, 0.5, 0.5625, 0.5, 0.7032, 0.01461, 0.75, 0.01, 0.75, 0.01, 0.7032, 0.01461, 0.5312, 0.5, 0.5, 0.5, 0.5, 0.5, 0.5312, 0.5, 0.09375, 0.5, 0.0625, 0.5, 0.0625, 0.5, 0.09375, 0.5, 0.125, 0.5, 0.09375, 0.5, 0.09375, 0.5, 0.125, 0.5, 0.4062, 0.5, 0.4375, 0.5, 0.4375, 0.5, 0.4062, 0.5, 0.4375, 0.5, 0.4375, 0.5, 0.4375, 0.5, 0.4375, 0.5, 0.9375, 0.5, 0.9062, 0.5, 0.9062, 0.5, 0.9375, 0.5, 0.09375, 0.5, 0.0625, 0.5, 0.0625, 0.5, 0.09375, 0.5, 0.9062, 0.5, 0.875, 0.5, 0.875, 0.5, 0.9062, 0.5, 0.5504, 0.1167, 0.5283, 0.1582, 0.5283, 0.1582, 0.5504, 0.1167, 0.5, 0.5, 0.4688, 0.5, 0.4688, 0.5, 0.5, 0.5, 0.875, 0.5, 0.8438, 0.5, 0.8438, 0.5, 0.875, 0.5, 0.9688, 0.5, 0.9688, 0.5, 0.9688, 0.5, 0.9688, 0.5, 0.4375, 0.5, 0.4062, 0.5, 0.4062, 0.5, 0.4375, 0.5, 0.75, 0.5, 0.7188, 0.5, 0.7188, 0.5, 0.75, 0.5, 0.4062, 0.5, 0.375, 0.5, 0.375, 0.5, 0.4062, 0.5, 0.6875, 0.5, 0.7188, 0.5, 0.7188, 0.5, 0.6875, 0.5, 0.375, 0.5, 0.3438, 0.5, 0.3438, 0.5, 0.375, 0.5, 0.4688, 0.5, 0.4375, 0.5, 0.4375, 0.5, 0.4688, 0.5, 0.5504, 0.1167, 0.5283, 0.1582, 0.5283, 0.1582, 0.5504, 0.1167, 0.7188, 0.5, 0.75, 0.5, 0.75, 0.5, 0.7188, 0.5, 0.5938, 0.5, 0.5625, 0.5, 0.5625, 0.5, 0.5938, 0.5, 0.5283, 0.1582, 0.5146, 0.2032, 0.5146, 0.2032, 0.5283, 0.1582, 0.5146, 0.2032, 0.51, 0.25, 0.51, 0.25, 0.5146, 0.2032, 0.4375, 0.5, 0.4062, 0.5, 0.4062, 0.5, 0.4375, 0.5, 0.75, 0.5, 0.7812, 0.5, 0.7812, 0.5, 0.75, 0.5, 0.5625, 0.5, 0.5938, 0.5, 0.5938, 0.5, 0.5625, 0.5, 0.51, 0.25, 0.5146, 0.2968, 0.5146, 0.2968, 0.51, 0.25, 0.5625, 0.5, 0.5312, 0.5, 0.5312, 0.5, 0.5625, 0.5, 0.5312, 0.5, 0.5, 0.5, 0.5, 0.5, 0.5312, 0.5, 0.5312, 0.5, 0.5, 0.5, 0.5, 0.5, 0.5312, 0.5, 0.5, 0.5, 0.4688, 0.5, 0.4688, 0.5, 0.5, 0.5, 0.4688, 0.5, 0.4375, 0.5, 0.4375, 0.5, 0.4688, 0.5, 0.5938, 0.5, 0.5625, 0.5, 0.5625, 0.5, 0.5938, 0.5, 0.5625, 0.5, 0.5312, 0.5, 0.5312, 0.5, 0.5625, 0.5, 0.4375, 0.5, 0.4062, 0.5, 0.4062, 0.5, 0.4375, 0.5, 0.5, 0.5, 0.4688, 0.5, 0.4688, 0.5, 0.5, 0.5, 0.4688, 0.5, 0.4375, 0.5, 0.4375, 0.5, 0.4688, 0.5, 0.4375, 0.5, 0.4062, 0.5, 0.4062, 0.5, 0.4375, 0.5, 0.5625, 0.5, 0.5938, 0.5, 0.5938, 0.5, 0.5625, 0.5, 0.7968, 0.01461, 0.8418, 0.02827, 0.8418, 0.02827, 0.7968, 0.01461, 0.5938, 0.5, 0.5625, 0.5, 0.5625, 0.5, 0.5938, 0.5, 0.75, 0.01, 0.7968, 0.01461, 0.7968, 0.01461, 0.75, 0.01, 0.4062, 0.5, 0.4062, 0.5, 0.4062, 0.5, 0.4062, 0.5, 0.8438, 0.5, 0.8125, 0.5, 0.8125, 0.5, 0.8438, 0.5, 0.6875, 0.5, 0.6562, 0.5, 0.6562, 0.5, 0.6875, 0.5, 0.8125, 0.5, 0.7812, 0.5, 0.7812, 0.5, 0.8125, 0.5, 0.7812, 0.5, 0.75, 0.5, 0.75, 0.5, 0.7812, 0.5, 0.75, 0.5, 0.7188, 0.5, 0.7188, 0.5, 0.75, 0.5, 0.7188, 0.5, 0.6875, 0.5, 0.6875, 0.5, 0.7188, 0.5, 0.8438, 0.5, 0.8125, 0.5, 0.8125, 0.5, 0.8438, 0.5, 0.8125, 0.5, 0.7812, 0.5, 0.7812, 0.5, 0.8125, 0.5, 0.7812, 0.5, 0.75, 0.5, 0.75, 0.5, 0.7812, 0.5, 0.75, 0.5, 0.7188, 0.5, 0.7188, 0.5, 0.75, 0.5, 0.7188, 0.5, 0.6875, 0.5, 0.6875, 0.5, 0.7188, 0.5, 0.6875, 0.5, 0.6562, 0.5, 0.6562, 0.5, 0.6875, 0.5, 0.9717, 0.3418, 0.9496, 0.3833, 0.9496, 0.3833, 0.9717, 0.3418, 0.6562, 0.5, 0.6562, 0.5, 0.6562, 0.5, 0.6562, 0.5, 0.9854, 0.2968, 0.9717, 0.3418, 0.9717, 0.3418, 0.9854, 0.2968, 0.8438, 0.5, 0.8125, 0.5, 0.8125, 0.5, 0.8438, 0.5, 0.6875, 0.5, 0.6562, 0.5, 0.6562, 0.5, 0.6875, 0.5, 0.8125, 0.5, 0.7812, 0.5, 0.7812, 0.5, 0.8125, 0.5, 0.8438, 0.5, 0.8438, 0.5, 0.8438, 0.5, 0.8438, 0.5, 0.7812, 0.5, 0.75, 0.5, 0.75, 0.5, 0.7812, 0.5, 0.6562, 0.5, 0.6562, 0.5, 0.6562, 0.5, 0.6562, 0.5, 0.03125, 0.5, 0.0, 0.5, 0.0, 0.5, 0.03125, 0.5, 0.9688, 0.5, 0.9688, 0.5, 0.9688, 0.5, 0.9688, 0.5, 0.09375, 0.5, 0.09375, 0.5, 0.09375, 0.5, 0.09375, 0.5, 0.9375, 0.5, 0.9062, 0.5, 0.9062, 0.5, 0.9375, 0.5, 1.0, 0.5, 1.0, 0.5, 1.0, 0.5, 1.0, 0.5, 0.9688, 0.5, 0.9375, 0.5, 0.9375, 0.5, 0.9688, 0.5, 0.75, 0.49, 0.7968, 0.4854, 0.8418, 0.4717, 0.8833, 0.4496, 0.9197, 0.4197, 0.9496, 0.3833, 0.9717, 0.3418, 0.9854, 0.2968, 0.99, 0.25, 0.9854, 0.2032, 0.9717, 0.1582, 0.9496, 0.1167, 0.9197, 0.08029, 0.8833, 0.05045, 0.8418, 0.02827, 0.7968, 0.01461, 0.75, 0.01, 0.7032, 0.01461, 0.6582, 0.02827, 0.6167, 0.05045, 0.5803, 0.08029, 0.5504, 0.1167, 0.5283, 0.1582, 0.5146, 0.2032, 0.51, 0.25, 0.5146, 0.2968, 0.5283, 0.3418, 0.5504, 0.3833, 0.5803, 0.4197, 0.6167, 0.4496, 0.6582, 0.4717, 0.7032, 0.4854, 0.9688, 0.5, 0.9375, 0.5, 0.9375, 0.5, 0.9688, 0.5, 0.0625, 0.5, 0.0625, 0.5, 0.0625, 0.5, 0.0625, 0.5, 0.9062, 0.5, 0.9375, 0.5, 0.9375, 0.5, 0.9062, 0.5, 0.5283, 0.3418, 0.5504, 0.3833, 0.5504, 0.3833, 0.5283, 0.3418, 1.0, 0.5, 0.9688, 0.5, 0.9688, 0.5, 1.0, 0.5, 0.1562, 0.5, 0.125, 0.5, 0.125, 0.5, 0.1562, 0.5, 0.03125, 0.5, 0.0, 0.5, 0.0, 0.5, 0.03125, 0.5, 0.125, 0.5, 0.09375, 0.5, 0.09375, 0.5, 0.125, 0.5, 0.9375, 0.5, 0.9062, 0.5, 0.9062, 0.5, 0.9375, 0.5, 0.09375, 0.5, 0.0625, 0.5, 0.0625, 0.5, 0.09375, 0.5, 0.9062, 0.5, 0.875, 0.5, 0.875, 0.5, 0.9062, 0.5, 0.9688, 0.5, 0.9688, 0.5, 0.9688, 0.5, 0.9688, 0.5, 0.875, 0.5, 0.8438, 0.5, 0.8438, 0.5, 0.875, 0.5, 0.9375, 0.5, 0.9688, 0.5, 0.9688, 0.5, 0.9375, 0.5, 0.9496, 0.3833, 0.9717, 0.3418, 0.9717, 0.3418, 0.9496, 0.3833, 0.9062, 0.5, 0.9375, 0.5, 0.9375, 0.5, 0.9062, 0.5, 0.9717, 0.3418, 0.9854, 0.2968, 0.9854, 0.2968, 0.9717, 0.3418, 0.0625, 0.5, 0.09375, 0.5, 0.09375, 0.5, 0.0625, 0.5, 0.0, 0.0, 0.0, 0.0, 0.0, 0.0, 0.0, 0.0, 0.03125, 0.5, 0.0625, 0.5, 0.0625, 0.5, 0.03125, 0.5, 0.0, 0.0, 0.0, 0.0, 0.0, 0.0, 0.0, 0.0, 0.0, 0.5, 0.03125, 0.5, 0.03125, 0.5, 0.0, 0.5, 0.0, 0.0, 0.0, 0.0, 0.0, 0.0, 0.0, 0.0, 0.9375, 0.5, 0.9375, 0.5, 0.9375, 0.5, 0.9375, 0.5, 0.0, 0.0, 0.0, 0.0, 0.0, 0.0, 0.0, 0.0, 0.6562, 0.5, 0.625, 0.5, 0.625, 0.5, 0.6562, 0.5, 0.0, 0.5, 0.0, 0.5, 0.0, 0.5, 0.0, 0.5, 0.625, 0.5, 0.5938, 0.5, 0.5938, 0.5, 0.625, 0.5, 1.0, 0.5, 0.9688, 0.5, 0.9688, 0.5, 1.0, 0.5, 0.5938, 0.5, 0.5625, 0.5, 0.5625, 0.5, 0.5938, 0.5, 0.8418, 0.02827, 0.7968, 0.01461, 0.7968, 0.01461, 0.8418, 0.02827, 0.0625, 0.5, 0.0625, 0.5, 0.0625, 0.5, 0.0625, 0.5, 0.7968, 0.01461, 0.75, 0.01, 0.75, 0.01, 0.7968, 0.01461, 0.75, 0.01, 0.7032, 0.01461, 0.7032, 0.01461, 0.75, 0.01, 0.9688, 0.5, 0.9375, 0.5, 0.9375, 0.5, 0.9688, 0.5, 0.7032, 0.01461, 0.6582, 0.02827, 0.6582, 0.02827, 0.7032, 0.01461, 0.4375, 0.5, 0.4062, 0.5, 0.4062, 0.5, 0.4375, 0.5, 0.9688, 0.5, 1.0, 0.5, 1.0, 0.5, 0.9688, 0.5, 0.4062, 0.5, 0.375, 0.5, 0.375, 0.5, 0.4062, 0.5, 0.9375, 0.5, 0.9062, 0.5, 0.9062, 0.5, 0.9375, 0.5, 1.0, 0.5, 1.0, 0.5, 1.0, 0.5, 1.0, 0.5, 0.9688, 0.5, 0.9375, 0.5, 0.9375, 0.5, 0.9688, 0.5, 0.375, 0.5, 0.3438, 0.5, 0.3438, 0.5, 0.375, 0.5, 0.09375, 0.5, 0.09375, 0.5, 0.09375, 0.5, 0.09375, 0.5, 0.9688, 0.5, 0.9375, 0.5, 0.9375, 0.5, 0.9688, 0.5, 0.9375, 0.5, 0.9062, 0.5, 0.9062, 0.5, 0.9375, 0.5, 0.09375, 0.5, 0.0625, 0.5, 0.0625, 0.5, 0.09375, 0.5, 0.0625, 0.5, 0.03125, 0.5, 0.03125, 0.5, 0.0625, 0.5, 1.0, 0.5, 0.9688, 0.5, 0.9688, 0.5, 1.0, 0.5, 0.03125, 0.5, 0.0, 0.5, 0.0, 0.5, 0.03125, 0.5, 1.0, 0.5, 0.9688, 0.5, 0.9688, 0.5, 1.0, 0.5, 0.9688, 0.5, 0.9375, 0.5, 0.9375, 0.5, 0.9688, 0.5, 0.0625, 0.5, 0.03125, 0.5, 0.03125, 0.5, 0.0625, 0.5, 0.03125, 0.5, 0.0, 0.5, 0.0, 0.5, 0.03125, 0.5, 0.09375, 0.5, 0.0625, 0.5, 0.0625, 0.5, 0.09375, 0.5, 0.9062, 0.5, 0.9062, 0.5, 0.9062, 0.5, 0.9062, 0.5, 0.9688, 0.5, 0.9688, 0.5, 0.9688, 0.5, 0.9688, 0.5, 0.0, 0.5, 0.0, 0.5, 0.0, 0.5, 0.0, 0.5, 0.0625, 0.5, 0.03125, 0.5, 0.03125, 0.5, 0.0625, 0.5, 0.0625, 0.5, 0.09375, 0.5, 0.09375, 0.5, 0.0625, 0.5, 0.03125, 0.5, 0.0, 0.5, 0.0, 0.5, 0.03125, 0.5, 0.7032, 0.4854, 0.6582, 0.4717, 0.6582, 0.4717, 0.7032, 0.4854, 0.03125, 0.5, 0.0625, 0.5, 0.0625, 0.5, 0.03125, 0.5, 0.9375, 0.5, 0.9375, 0.5, 0.9375, 0.5, 0.9375, 0.5, 0.9688, 0.5, 1.0, 0.5, 1.0, 0.5, 0.9688, 0.5, 1.0, 0.5, 0.9688, 0.5, 0.9688, 0.5, 1.0, 0.5])
me_cylinder.materials.append(mat_metalmat)
me_cylinder.use_remesh_preserve_volume = False
me_cylinder.use_remesh_preserve_attributes = False
me_cylinder.use_mirror_vertex_groups = False
me_cylinder.update()
me_cube_002 = bpy.data.meshes.new('Cube.002')
me_cube_002.from_pydata([(-1.036, -1.5, 0.05959), (-1.036, -1.322, -0.1182), (-1.036, 1.5, 0.4539), (-1.036, 1.322, 0.6318), (-1.036, -1.5, 0.4539), (-1.036, -1.322, 0.6318), (-1.036, 1.5, 0.05959), (-1.036, 1.322, -0.1182), (1.036, -1.5, 0.4539), (1.036, -1.322, 0.6318), (1.036, 1.5, 0.05959), (1.036, 1.322, -0.1182), (1.036, -1.5, 0.05959), (1.036, -1.322, -0.1182), (1.036, 1.5, 0.4539), (1.036, 1.322, 0.6318), (-1.322, -1.322, -0.1182), (-1.322, -1.5, 0.05959), (-1.425, -1.322, 0.05959), (-1.322, -1.5, 0.4539), (-1.322, -1.322, 0.6318), (-1.425, -1.322, 0.4539), (-1.322, 1.322, -0.1182), (-1.425, 1.322, 0.05959), (-1.322, 1.5, 0.05959), (-1.322, 1.322, 0.6318), (-1.322, 1.5, 0.4539), (-1.425, 1.322, 0.4539), (1.322, -1.322, -0.1182), (1.425, -1.322, 0.05959), (1.322, -1.5, 0.05959), (1.322, -1.322, 0.6318), (1.322, -1.5, 0.4539), (1.425, -1.322, 0.4539), (1.322, 1.5, 0.05959), (1.425, 1.322, 0.05959), (1.322, 1.322, -0.1182), (1.322, 1.322, 0.6318), (1.425, 1.322, 0.4539), (1.322, 1.5, 0.4539), (-3.725e-09, 1.322, -0.1182), (-3.725e-09, 1.5, 0.05959), (-3.725e-09, 1.322, 0.5351), (-3.725e-09, 1.5, 0.4539), (-3.725e-09, -1.322, -0.1182), (-3.725e-09, -1.5, 0.05959), (-3.725e-09, -1.322, 0.5351), (-3.725e-09, -1.5, 0.4539), (-0.75, 1.5, 0.05959), (-0.75, 1.322, -0.1182), (-0.75, -1.5, 0.4539), (-0.75, -1.322, 0.5351), (-0.75, 1.5, 0.4539), (-0.75, 1.322, 0.5351), (-0.75, -1.5, 0.05959), (-0.75, -1.322, -0.1182), (0.75, 1.5, 0.4539), (0.75, 1.322, 0.5351), (0.75, -1.5, 0.05959), (0.75, -1.322, -0.1182), (0.75, 1.5, 0.05959), (0.75, 1.322, -0.1182), (0.75, -1.5, 0.4539), (0.75, -1.322, 0.5351)], [], [(0, 4, 19, 17), (41, 43, 56, 60), (12, 8, 62, 58), (3, 25, 20, 5), (35, 38, 33, 29), (6, 2, 52, 48), (45, 47, 50, 54), (42, 53, 51, 46), (31, 9, 8, 32), (40, 61, 59, 44), (11, 36, 28, 13), (18, 21, 27, 23), (57, 42, 46, 63), (58, 62, 47, 45), (15, 57, 63, 9), (10, 14, 39, 34), (49, 40, 44, 55), (48, 52, 43, 41), (16, 17, 18), (19, 20, 21), (22, 23, 24), (25, 26, 27), (28, 29, 30), (31, 32, 33), (34, 35, 36), (37, 38, 39), (22, 16, 18, 23), (17, 19, 21, 18), (20, 25, 27, 21), (26, 24, 23, 27), (7, 22, 24, 6), (15, 37, 39, 14), (38, 35, 34, 39), (28, 36, 35, 29), (37, 31, 33, 38), (32, 30, 29, 33), (13, 28, 30, 12), (5, 20, 19, 4), (61, 40, 41, 60), (53, 42, 43, 52), (55, 44, 45, 54), (63, 46, 47, 62), (40, 49, 48, 41), (46, 51, 50, 47), (3, 53, 52, 2), (1, 55, 54, 0), (42, 57, 56, 43), (44, 59, 58, 45), (11, 61, 60, 10), (9, 63, 62, 8), (7, 49, 55, 1), (36, 11, 10, 34), (59, 13, 12, 58), (57, 15, 14, 56), (60, 56, 14, 10), (37, 15, 9, 31), (61, 11, 13, 59), (30, 32, 8, 12), (22, 7, 1, 16), (16, 1, 0, 17), (25, 3, 2, 26), (51, 5, 4, 50), (49, 7, 6, 48), (24, 26, 2, 6), (53, 3, 5, 51), (54, 50, 4, 0)])
me_cube_002.polygons.foreach_set('use_smooth', [True] * 66)
_uv = me_cube_002.uv_layers.new(name='UVMap')
_uv.uv.foreach_set('vector', [0.4343, 0.9613, 0.5657, 0.9613, 0.5657, 0.9852, 0.4343, 0.9852, 0.4343, 0.375, 0.5657, 0.375, 0.5657, 0.4375, 0.4343, 0.4375, 0.4343, 0.7887, 0.5657, 0.7887, 0.5657, 0.8125, 0.4343, 0.8125, 0.8363, 0.5148, 0.8602, 0.5148, 0.8602, 0.7352, 0.8363, 0.7352, 0.4343, 0.5148, 0.5657, 0.5148, 0.5657, 0.7352, 0.4343, 0.7352, 0.4343, 0.2887, 0.5657, 0.2887, 0.5657, 0.3125, 0.4343, 0.3125, 0.4343, 0.875, 0.5657, 0.875, 0.5657, 0.9375, 0.4343, 0.9375, 0.75, 0.5148, 0.8125, 0.5148, 0.8125, 0.7352, 0.75, 0.7352, 0.6398, 0.7352, 0.6637, 0.7352, 0.6637, 0.75, 0.6398, 0.75, 0.25, 0.5148, 0.3125, 0.5148, 0.3125, 0.7352, 0.25, 0.7352, 0.3363, 0.5148, 0.3602, 0.5148, 0.3602, 0.7352, 0.3363, 0.7352, 0.4343, 0.01482, 0.5657, 0.01482, 0.5657, 0.2352, 0.4343, 0.2352, 0.6875, 0.5148, 0.75, 0.5148, 0.75, 0.7352, 0.6875, 0.7352, 0.4343, 0.8125, 0.5657, 0.8125, 0.5657, 0.875, 0.4343, 0.875, 0.6637, 0.5148, 0.6875, 0.5148, 0.6875, 0.7352, 0.6637, 0.7352, 0.4343, 0.4613, 0.5657, 0.4613, 0.5657, 0.4852, 0.4343, 0.4852, 0.1875, 0.5148, 0.25, 0.5148, 0.25, 0.7352, 0.1875, 0.7352, 0.4343, 0.3125, 0.5657, 0.3125, 0.5657, 0.375, 0.4343, 0.375, 0.1398, 0.7352, 0.1398, 0.75, 0.125, 0.7352, 0.5657, 0.9852, 0.625, 0.9852, 0.5657, 1.0, 0.1398, 0.5148, 0.125, 0.5148, 0.1398, 0.5, 0.8602, 0.5148, 0.8602, 0.5, 0.875, 0.5148, 0.3602, 0.7352, 0.375, 0.7352, 0.3602, 0.75, 0.6398, 0.7352, 0.6398, 0.75, 0.625, 0.7352, 0.4343, 0.4852, 0.4343, 0.5, 0.375, 0.4852, 0.6398, 0.5148, 0.625, 0.5148, 0.6398, 0.5, 0.1398, 0.5148, 0.1398, 0.7352, 0.125, 0.7352, 0.125, 0.5148, 0.4343, 0.9852, 0.5657, 0.9852, 0.5657, 1.0, 0.4343, 1.0, 0.8602, 0.7352, 0.8602, 0.5148, 0.875, 0.5148, 0.875, 0.7352, 0.5657, 0.2648, 0.4343, 0.2648, 0.4343, 0.2352, 0.5657, 0.2352, 0.1637, 0.5148, 0.1398, 0.5148, 0.1398, 0.5, 0.1637, 0.5, 0.6637, 0.5148, 0.6398, 0.5148, 0.6398, 0.5, 0.6637, 0.5, 0.5657, 0.5148, 0.4343, 0.5148, 0.4343, 0.4852, 0.5657, 0.4852, 0.3602, 0.7352, 0.3602, 0.5148, 0.4343, 0.5148, 0.4343, 0.7352, 0.6398, 0.5148, 0.6398, 0.7352, 0.5657, 0.7352, 0.5657, 0.5148, 0.5657, 0.7648, 0.4343, 0.7648, 0.4343, 0.7352, 0.5657, 0.7352, 0.3363, 0.7352, 0.3602, 0.7352, 0.3602, 0.75, 0.3363, 0.75, 0.8363, 0.7352, 0.8602, 0.7352, 0.8602, 0.75, 0.8363, 0.75, 0.3125, 0.5148, 0.25, 0.5148, 0.25, 0.5, 0.3125, 0.5, 0.8125, 0.5148, 0.75, 0.5148, 0.75, 0.5, 0.8125, 0.5, 0.1875, 0.7352, 0.25, 0.7352, 0.25, 0.75, 0.1875, 0.75, 0.6875, 0.7352, 0.75, 0.7352, 0.75, 0.75, 0.6875, 0.75, 0.25, 0.5148, 0.1875, 0.5148, 0.1875, 0.5, 0.25, 0.5, 0.75, 0.7352, 0.8125, 0.7352, 0.8125, 0.75, 0.75, 0.75, 0.8363, 0.5148, 0.8125, 0.5148, 0.8125, 0.5, 0.8363, 0.5, 0.1637, 0.7352, 0.1875, 0.7352, 0.1875, 0.75, 0.1637, 0.75, 0.75, 0.5148, 0.6875, 0.5148, 0.6875, 0.5, 0.75, 0.5, 0.25, 0.7352, 0.3125, 0.7352, 0.3125, 0.75, 0.25, 0.75, 0.3363, 0.5148, 0.3125, 0.5148, 0.3125, 0.5, 0.3363, 0.5, 0.6637, 0.7352, 0.6875, 0.7352, 0.6875, 0.75, 0.6637, 0.75, 0.1637, 0.5148, 0.1875, 0.5148, 0.1875, 0.7352, 0.1637, 0.7352, 0.3602, 0.5148, 0.3363, 0.5148, 0.3363, 0.5, 0.3602, 0.5, 0.3125, 0.7352, 0.3363, 0.7352, 0.3363, 0.75, 0.3125, 0.75, 0.6875, 0.5148, 0.6637, 0.5148, 0.6637, 0.5, 0.6875, 0.5, 0.4343, 0.4375, 0.5657, 0.4375, 0.5657, 0.4613, 0.4343, 0.4613, 0.6398, 0.5148, 0.6637, 0.5148, 0.6637, 0.7352, 0.6398, 0.7352, 0.3125, 0.5148, 0.3363, 0.5148, 0.3363, 0.7352, 0.3125, 0.7352, 0.4343, 0.7648, 0.5657, 0.7648, 0.5657, 0.7887, 0.4343, 0.7887, 0.1398, 0.5148, 0.1637, 0.5148, 0.1637, 0.7352, 0.1398, 0.7352, 0.1398, 0.7352, 0.1637, 0.7352, 0.1637, 0.75, 0.1398, 0.75, 0.8602, 0.5148, 0.8363, 0.5148, 0.8363, 0.5, 0.8602, 0.5, 0.8125, 0.7352, 0.8363, 0.7352, 0.8363, 0.75, 0.8125, 0.75, 0.1875, 0.5148, 0.1637, 0.5148, 0.1637, 0.5, 0.1875, 0.5, 0.4343, 0.2648, 0.5657, 0.2648, 0.5657, 0.2887, 0.4343, 0.2887, 0.8125, 0.5148, 0.8363, 0.5148, 0.8363, 0.7352, 0.8125, 0.7352, 0.4343, 0.9375, 0.5657, 0.9375, 0.5657, 0.9613, 0.4343, 0.9613])
me_cube_002.materials.append(mat_platformmat)
me_cube_002.use_remesh_preserve_volume = False
me_cube_002.use_remesh_preserve_attributes = False
me_cube_002.use_mirror_vertex_groups = False
me_cube_002.update()

# ---- objects
ob_cylinder = bpy.data.objects.new('Cylinder', me_cylinder)
ob_cube = bpy.data.objects.new('Cube', me_cube_002)

# ---- transforms, parenting, visibility, modifiers, constraints
ob_cylinder.location = (0.0, 0.0, 0.0)
ob_cylinder.lineart.crease_threshold = 0.0
ob_cube.location = (0.0, 0.0, 0.0)
ob_cube.lineart.crease_threshold = 0.0

# ---- collection membership
col_collection.objects.link(ob_cylinder)
col_collection.objects.link(ob_cube)

# ---- scene / render settings (as saved in the file)
scene.frame_start = 1; scene.frame_end = 250; scene.frame_set(1)
scene.render.engine = 'BLENDER_EEVEE_NEXT'
scene.cycles.use_denoising = False
scene.cycles.samples = 128
scene.cycles.sampling_pattern = 'TABULATED_SOBOL'
scene.cycles.use_adaptive_sampling = False
scene.cycles.use_light_tree = False
scene.view_settings.view_transform = 'Filmic'
bpy.context.view_layer.update()

# ---- added for rendering (the .blend has no active camera and no usable light): camera, sun
cam_auto = bpy.data.cameras.new('AutoCamera')
cam_auto.lens = 50.0
cam_auto.sensor_width = 36.0
cam_auto.clip_end = 1000.0
ob_auto_camera = bpy.data.objects.new('AutoCamera', cam_auto)
scene.collection.objects.link(ob_auto_camera)
ob_auto_camera.location = (7.13947, -8.56737, 4.26824)
ob_auto_camera.rotation_euler = (1.09748, -7.21219e-08, 0.694738)
scene.camera = ob_auto_camera
light_auto_sun = bpy.data.lights.new('AutoSun', 'SUN')
light_auto_sun.energy = 3.0
light_auto_sun.angle = 0.0523599
ob_auto_sun = bpy.data.objects.new('AutoSun', light_auto_sun)
scene.collection.objects.link(ob_auto_sun)
ob_auto_sun.rotation_euler = (0.872665, 0.174533, 0.523599)
bpy.context.view_layer.update()
